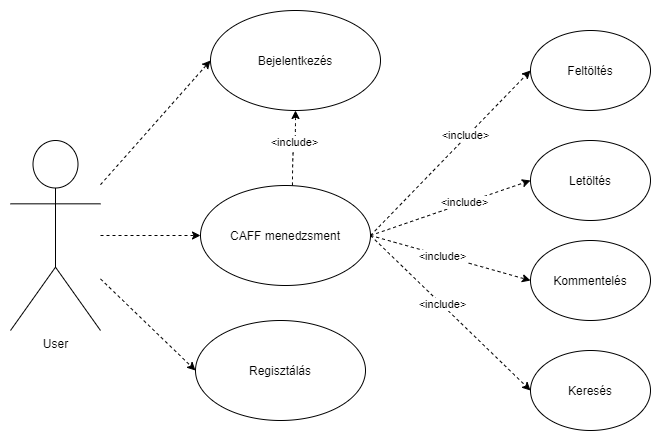

The diagram above was exported from draw.io. Its source (the exported page's mxGraphModel, read from the mxfile embedded in the PNG):
<mxGraphModel dx="1422" dy="822" grid="1" gridSize="10" guides="1" tooltips="1" connect="1" arrows="1" fold="1" page="1" pageScale="1" pageWidth="850" pageHeight="1100" math="0" shadow="0">
  <root>
    <mxCell id="0" />
    <mxCell id="1" parent="0" />
    <mxCell id="e954ZY57CBxqiiozDPRV-1" value="User" style="shape=umlActor;verticalLabelPosition=bottom;verticalAlign=top;html=1;outlineConnect=0;" parent="1" vertex="1">
      <mxGeometry x="70" y="220" width="90" height="190" as="geometry" />
    </mxCell>
    <mxCell id="e954ZY57CBxqiiozDPRV-12" style="rounded=0;orthogonalLoop=1;jettySize=auto;html=1;entryX=0;entryY=0.5;entryDx=0;entryDy=0;dashed=1;startArrow=none;startFill=0;" parent="1" source="e954ZY57CBxqiiozDPRV-1" target="e954ZY57CBxqiiozDPRV-2" edge="1">
      <mxGeometry relative="1" as="geometry" />
    </mxCell>
    <mxCell id="e954ZY57CBxqiiozDPRV-2" value="Bejelentkezés" style="ellipse;whiteSpace=wrap;html=1;" parent="1" vertex="1">
      <mxGeometry x="270" y="90" width="170" height="100" as="geometry" />
    </mxCell>
    <mxCell id="e954ZY57CBxqiiozDPRV-9" style="rounded=0;orthogonalLoop=1;jettySize=auto;html=1;exitX=1;exitY=0.5;exitDx=0;exitDy=0;entryX=0;entryY=0.5;entryDx=0;entryDy=0;dashed=1;" parent="1" source="e954ZY57CBxqiiozDPRV-5" target="e954ZY57CBxqiiozDPRV-6" edge="1">
      <mxGeometry relative="1" as="geometry" />
    </mxCell>
    <mxCell id="e954ZY57CBxqiiozDPRV-16" value="&amp;lt;include&amp;gt;" style="edgeLabel;html=1;align=center;verticalAlign=middle;resizable=0;points=[];" parent="e954ZY57CBxqiiozDPRV-9" vertex="1" connectable="0">
      <mxGeometry x="0.1981" y="2" relative="1" as="geometry">
        <mxPoint as="offset" />
      </mxGeometry>
    </mxCell>
    <mxCell id="e954ZY57CBxqiiozDPRV-10" style="rounded=0;orthogonalLoop=1;jettySize=auto;html=1;exitX=1;exitY=0.5;exitDx=0;exitDy=0;entryX=0;entryY=0.5;entryDx=0;entryDy=0;dashed=1;" parent="1" source="e954ZY57CBxqiiozDPRV-5" target="e954ZY57CBxqiiozDPRV-7" edge="1">
      <mxGeometry relative="1" as="geometry" />
    </mxCell>
    <mxCell id="e954ZY57CBxqiiozDPRV-19" value="&amp;lt;include&amp;gt;" style="edgeLabel;html=1;align=center;verticalAlign=middle;resizable=0;points=[];" parent="e954ZY57CBxqiiozDPRV-10" vertex="1" connectable="0">
      <mxGeometry x="0.1714" y="1" relative="1" as="geometry">
        <mxPoint as="offset" />
      </mxGeometry>
    </mxCell>
    <mxCell id="e954ZY57CBxqiiozDPRV-11" style="rounded=0;orthogonalLoop=1;jettySize=auto;html=1;exitX=1;exitY=0.5;exitDx=0;exitDy=0;entryX=0;entryY=0.5;entryDx=0;entryDy=0;dashed=1;" parent="1" source="e954ZY57CBxqiiozDPRV-5" target="e954ZY57CBxqiiozDPRV-8" edge="1">
      <mxGeometry relative="1" as="geometry" />
    </mxCell>
    <mxCell id="e954ZY57CBxqiiozDPRV-18" value="&amp;lt;include&amp;gt;" style="edgeLabel;html=1;align=center;verticalAlign=middle;resizable=0;points=[];" parent="e954ZY57CBxqiiozDPRV-11" vertex="1" connectable="0">
      <mxGeometry x="-0.1152" relative="1" as="geometry">
        <mxPoint as="offset" />
      </mxGeometry>
    </mxCell>
    <mxCell id="e954ZY57CBxqiiozDPRV-5" value="CAFF menedzsment" style="ellipse;whiteSpace=wrap;html=1;" parent="1" vertex="1">
      <mxGeometry x="260" y="265" width="170" height="100" as="geometry" />
    </mxCell>
    <mxCell id="e954ZY57CBxqiiozDPRV-6" value="Feltöltés" style="ellipse;whiteSpace=wrap;html=1;" parent="1" vertex="1">
      <mxGeometry x="590" y="110" width="120" height="80" as="geometry" />
    </mxCell>
    <mxCell id="e954ZY57CBxqiiozDPRV-7" value="Letöltés" style="ellipse;whiteSpace=wrap;html=1;" parent="1" vertex="1">
      <mxGeometry x="590" y="220" width="120" height="80" as="geometry" />
    </mxCell>
    <mxCell id="e954ZY57CBxqiiozDPRV-8" value="Kommentelés" style="ellipse;whiteSpace=wrap;html=1;" parent="1" vertex="1">
      <mxGeometry x="590" y="320" width="120" height="80" as="geometry" />
    </mxCell>
    <mxCell id="e954ZY57CBxqiiozDPRV-13" style="rounded=0;orthogonalLoop=1;jettySize=auto;html=1;entryX=0;entryY=0.5;entryDx=0;entryDy=0;dashed=1;startArrow=none;startFill=0;" parent="1" source="e954ZY57CBxqiiozDPRV-1" target="e954ZY57CBxqiiozDPRV-5" edge="1">
      <mxGeometry relative="1" as="geometry">
        <mxPoint x="190" y="503.33333333333326" as="sourcePoint" />
        <mxPoint x="260" y="370" as="targetPoint" />
      </mxGeometry>
    </mxCell>
    <mxCell id="e954ZY57CBxqiiozDPRV-14" value="Regisztálás" style="ellipse;whiteSpace=wrap;html=1;" parent="1" vertex="1">
      <mxGeometry x="255" y="400" width="170" height="100" as="geometry" />
    </mxCell>
    <mxCell id="e954ZY57CBxqiiozDPRV-15" style="rounded=0;orthogonalLoop=1;jettySize=auto;html=1;entryX=0;entryY=0.5;entryDx=0;entryDy=0;dashed=1;startArrow=none;startFill=0;" parent="1" source="e954ZY57CBxqiiozDPRV-1" target="e954ZY57CBxqiiozDPRV-14" edge="1">
      <mxGeometry relative="1" as="geometry">
        <mxPoint x="160" y="280" as="sourcePoint" />
        <mxPoint x="260" y="380" as="targetPoint" />
      </mxGeometry>
    </mxCell>
    <mxCell id="e954ZY57CBxqiiozDPRV-20" value="Keresés" style="ellipse;whiteSpace=wrap;html=1;" parent="1" vertex="1">
      <mxGeometry x="590" y="430" width="120" height="80" as="geometry" />
    </mxCell>
    <mxCell id="e954ZY57CBxqiiozDPRV-21" style="rounded=0;orthogonalLoop=1;jettySize=auto;html=1;exitX=1;exitY=0.5;exitDx=0;exitDy=0;entryX=0;entryY=0.5;entryDx=0;entryDy=0;dashed=1;" parent="1" source="e954ZY57CBxqiiozDPRV-5" target="e954ZY57CBxqiiozDPRV-20" edge="1">
      <mxGeometry relative="1" as="geometry">
        <mxPoint x="450" y="420" as="sourcePoint" />
      </mxGeometry>
    </mxCell>
    <mxCell id="e954ZY57CBxqiiozDPRV-22" value="&amp;lt;include&amp;gt;" style="edgeLabel;html=1;align=center;verticalAlign=middle;resizable=0;points=[];" parent="e954ZY57CBxqiiozDPRV-21" vertex="1" connectable="0">
      <mxGeometry x="-0.1152" relative="1" as="geometry">
        <mxPoint as="offset" />
      </mxGeometry>
    </mxCell>
    <mxCell id="e954ZY57CBxqiiozDPRV-23" style="edgeStyle=orthogonalEdgeStyle;rounded=0;orthogonalLoop=1;jettySize=auto;html=1;exitX=0.541;exitY=0;exitDx=0;exitDy=0;entryX=0.5;entryY=1;entryDx=0;entryDy=0;dashed=1;exitPerimeter=0;curved=1;" parent="1" source="e954ZY57CBxqiiozDPRV-5" target="e954ZY57CBxqiiozDPRV-2" edge="1">
      <mxGeometry relative="1" as="geometry">
        <mxPoint x="400" y="260" as="sourcePoint" />
        <mxPoint x="560" y="80" as="targetPoint" />
      </mxGeometry>
    </mxCell>
    <mxCell id="e954ZY57CBxqiiozDPRV-24" value="&amp;lt;include&amp;gt;" style="edgeLabel;html=1;align=center;verticalAlign=middle;resizable=0;points=[];" parent="e954ZY57CBxqiiozDPRV-23" vertex="1" connectable="0">
      <mxGeometry x="0.1981" y="2" relative="1" as="geometry">
        <mxPoint as="offset" />
      </mxGeometry>
    </mxCell>
  </root>
</mxGraphModel>